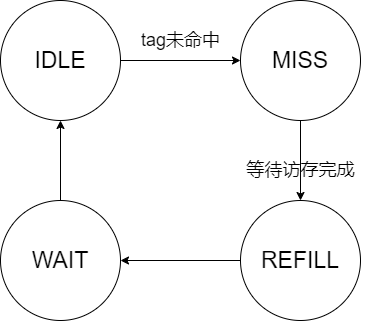

The diagram above was exported from draw.io. Its source (the exported page's mxGraphModel, read from the mxfile embedded in the PNG):
<mxGraphModel dx="1418" dy="820" grid="1" gridSize="10" guides="1" tooltips="1" connect="1" arrows="1" fold="1" page="1" pageScale="1" pageWidth="3300" pageHeight="4681" math="0" shadow="0">
  <root>
    <mxCell id="0" />
    <mxCell id="1" parent="0" />
    <mxCell id="Mg1-h1t5Uw2L-WNTXI0R-1" value="&lt;font style=&quot;font-size: 23px;&quot;&gt;IDLE&lt;/font&gt;" style="ellipse;whiteSpace=wrap;html=1;aspect=fixed;" vertex="1" parent="1">
      <mxGeometry x="480" y="160" width="120" height="120" as="geometry" />
    </mxCell>
    <mxCell id="Mg1-h1t5Uw2L-WNTXI0R-2" value="" style="endArrow=classic;html=1;rounded=0;" edge="1" parent="1">
      <mxGeometry width="50" height="50" relative="1" as="geometry">
        <mxPoint x="600" y="220" as="sourcePoint" />
        <mxPoint x="720" y="220" as="targetPoint" />
      </mxGeometry>
    </mxCell>
    <mxCell id="Mg1-h1t5Uw2L-WNTXI0R-3" value="&lt;font style=&quot;font-size: 23px;&quot;&gt;MISS&lt;/font&gt;" style="ellipse;whiteSpace=wrap;html=1;aspect=fixed;" vertex="1" parent="1">
      <mxGeometry x="720" y="160" width="120" height="120" as="geometry" />
    </mxCell>
    <mxCell id="Mg1-h1t5Uw2L-WNTXI0R-4" value="&lt;font style=&quot;font-size: 18px;&quot;&gt;tag未命中&lt;/font&gt;" style="text;html=1;align=center;verticalAlign=middle;resizable=0;points=[];autosize=1;strokeColor=none;fillColor=none;" vertex="1" parent="1">
      <mxGeometry x="610" y="180" width="100" height="40" as="geometry" />
    </mxCell>
    <mxCell id="Mg1-h1t5Uw2L-WNTXI0R-5" value="" style="endArrow=classic;html=1;rounded=0;entryX=0.5;entryY=0;entryDx=0;entryDy=0;exitX=0.5;exitY=1;exitDx=0;exitDy=0;" edge="1" parent="1" source="Mg1-h1t5Uw2L-WNTXI0R-3" target="Mg1-h1t5Uw2L-WNTXI0R-7">
      <mxGeometry width="50" height="50" relative="1" as="geometry">
        <mxPoint x="790" y="279" as="sourcePoint" />
        <mxPoint x="910" y="279" as="targetPoint" />
      </mxGeometry>
    </mxCell>
    <mxCell id="Mg1-h1t5Uw2L-WNTXI0R-6" value="&lt;font style=&quot;font-size: 18px;&quot;&gt;等待访存完成&lt;/font&gt;" style="text;html=1;align=center;verticalAlign=middle;resizable=0;points=[];autosize=1;strokeColor=none;fillColor=none;" vertex="1" parent="1">
      <mxGeometry x="715" y="310" width="130" height="40" as="geometry" />
    </mxCell>
    <mxCell id="Mg1-h1t5Uw2L-WNTXI0R-7" value="&lt;font style=&quot;font-size: 23px;&quot;&gt;REFILL&lt;/font&gt;" style="ellipse;whiteSpace=wrap;html=1;aspect=fixed;" vertex="1" parent="1">
      <mxGeometry x="720" y="360" width="120" height="120" as="geometry" />
    </mxCell>
    <mxCell id="Mg1-h1t5Uw2L-WNTXI0R-8" value="" style="endArrow=classic;html=1;rounded=0;" edge="1" parent="1">
      <mxGeometry width="50" height="50" relative="1" as="geometry">
        <mxPoint x="720" y="420" as="sourcePoint" />
        <mxPoint x="600" y="420" as="targetPoint" />
      </mxGeometry>
    </mxCell>
    <mxCell id="Mg1-h1t5Uw2L-WNTXI0R-9" value="&lt;font style=&quot;font-size: 23px;&quot;&gt;WAIT&lt;/font&gt;" style="ellipse;whiteSpace=wrap;html=1;aspect=fixed;" vertex="1" parent="1">
      <mxGeometry x="480" y="360" width="120" height="120" as="geometry" />
    </mxCell>
    <mxCell id="Mg1-h1t5Uw2L-WNTXI0R-10" value="" style="endArrow=classic;html=1;rounded=0;exitX=0.5;exitY=0;exitDx=0;exitDy=0;" edge="1" parent="1" source="Mg1-h1t5Uw2L-WNTXI0R-9">
      <mxGeometry width="50" height="50" relative="1" as="geometry">
        <mxPoint x="490" y="330" as="sourcePoint" />
        <mxPoint x="540" y="280" as="targetPoint" />
      </mxGeometry>
    </mxCell>
  </root>
</mxGraphModel>